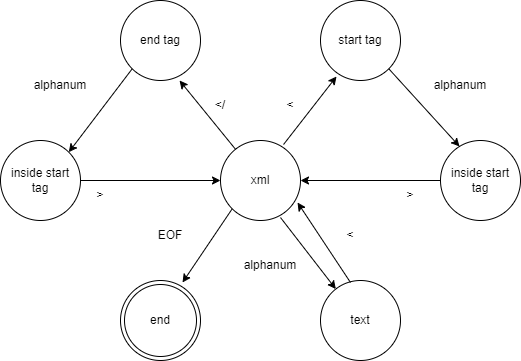

The diagram above was exported from draw.io. Its source (the exported page's mxGraphModel, read from the mxfile embedded in the PNG):
<mxGraphModel dx="1022" dy="787" grid="1" gridSize="10" guides="1" tooltips="1" connect="1" arrows="1" fold="1" page="1" pageScale="1" pageWidth="827" pageHeight="1169" math="0" shadow="0">
  <root>
    <mxCell id="0" />
    <mxCell id="1" parent="0" />
    <mxCell id="lPWVYIPGNEdsureB9KCT-1" value="xml" style="ellipse;whiteSpace=wrap;html=1;aspect=fixed;" parent="1" vertex="1">
      <mxGeometry x="220" y="260" width="80" height="80" as="geometry" />
    </mxCell>
    <mxCell id="lPWVYIPGNEdsureB9KCT-2" value="start tag" style="ellipse;whiteSpace=wrap;html=1;aspect=fixed;" parent="1" vertex="1">
      <mxGeometry x="320" y="120" width="80" height="80" as="geometry" />
    </mxCell>
    <mxCell id="lPWVYIPGNEdsureB9KCT-3" value="inside start tag" style="ellipse;whiteSpace=wrap;html=1;aspect=fixed;" parent="1" vertex="1">
      <mxGeometry x="440" y="260" width="80" height="80" as="geometry" />
    </mxCell>
    <mxCell id="lPWVYIPGNEdsureB9KCT-4" value="end tag" style="ellipse;whiteSpace=wrap;html=1;aspect=fixed;" parent="1" vertex="1">
      <mxGeometry x="120" y="120" width="80" height="80" as="geometry" />
    </mxCell>
    <mxCell id="lPWVYIPGNEdsureB9KCT-5" value="text" style="ellipse;whiteSpace=wrap;html=1;aspect=fixed;" parent="1" vertex="1">
      <mxGeometry x="320" y="400" width="80" height="80" as="geometry" />
    </mxCell>
    <mxCell id="lPWVYIPGNEdsureB9KCT-10" value="" style="endArrow=classic;html=1;rounded=0;exitX=0;exitY=1;exitDx=0;exitDy=0;entryX=0.775;entryY=0.025;entryDx=0;entryDy=0;entryPerimeter=0;" parent="1" source="lPWVYIPGNEdsureB9KCT-1" target="lPWVYIPGNEdsureB9KCT-12" edge="1">
      <mxGeometry width="50" height="50" relative="1" as="geometry">
        <mxPoint x="390" y="410" as="sourcePoint" />
        <mxPoint x="182" y="406" as="targetPoint" />
      </mxGeometry>
    </mxCell>
    <mxCell id="lPWVYIPGNEdsureB9KCT-11" value="" style="endArrow=classic;html=1;rounded=0;exitX=1;exitY=1;exitDx=0;exitDy=0;entryX=0.238;entryY=0.075;entryDx=0;entryDy=0;entryPerimeter=0;" parent="1" source="lPWVYIPGNEdsureB9KCT-2" target="lPWVYIPGNEdsureB9KCT-3" edge="1">
      <mxGeometry width="50" height="50" relative="1" as="geometry">
        <mxPoint x="480" y="150" as="sourcePoint" />
        <mxPoint x="560" y="200" as="targetPoint" />
      </mxGeometry>
    </mxCell>
    <mxCell id="lPWVYIPGNEdsureB9KCT-12" value="end" style="ellipse;shape=doubleEllipse;whiteSpace=wrap;html=1;aspect=fixed;" parent="1" vertex="1">
      <mxGeometry x="120" y="400" width="80" height="80" as="geometry" />
    </mxCell>
    <mxCell id="lPWVYIPGNEdsureB9KCT-13" value="" style="endArrow=classic;html=1;rounded=0;exitX=0;exitY=0.5;exitDx=0;exitDy=0;entryX=1;entryY=0.5;entryDx=0;entryDy=0;" parent="1" source="lPWVYIPGNEdsureB9KCT-3" target="lPWVYIPGNEdsureB9KCT-1" edge="1">
      <mxGeometry width="50" height="50" relative="1" as="geometry">
        <mxPoint x="580" y="440" as="sourcePoint" />
        <mxPoint x="660" y="490" as="targetPoint" />
      </mxGeometry>
    </mxCell>
    <mxCell id="lPWVYIPGNEdsureB9KCT-15" value="" style="endArrow=classic;html=1;rounded=0;entryX=0.738;entryY=1;entryDx=0;entryDy=0;entryPerimeter=0;" parent="1" source="lPWVYIPGNEdsureB9KCT-1" target="lPWVYIPGNEdsureB9KCT-4" edge="1">
      <mxGeometry width="50" height="50" relative="1" as="geometry">
        <mxPoint x="60" y="220" as="sourcePoint" />
        <mxPoint x="140" y="270" as="targetPoint" />
      </mxGeometry>
    </mxCell>
    <mxCell id="lPWVYIPGNEdsureB9KCT-16" value="" style="endArrow=classic;html=1;rounded=0;exitX=0.788;exitY=0.05;exitDx=0;exitDy=0;exitPerimeter=0;entryX=0.2;entryY=0.95;entryDx=0;entryDy=0;entryPerimeter=0;" parent="1" source="lPWVYIPGNEdsureB9KCT-1" target="lPWVYIPGNEdsureB9KCT-2" edge="1">
      <mxGeometry width="50" height="50" relative="1" as="geometry">
        <mxPoint x="334" y="240" as="sourcePoint" />
        <mxPoint x="414" y="290" as="targetPoint" />
      </mxGeometry>
    </mxCell>
    <mxCell id="lPWVYIPGNEdsureB9KCT-17" value="" style="endArrow=classic;html=1;rounded=0;exitX=0.375;exitY=0.025;exitDx=0;exitDy=0;exitPerimeter=0;entryX=0.963;entryY=0.775;entryDx=0;entryDy=0;entryPerimeter=0;" parent="1" source="lPWVYIPGNEdsureB9KCT-5" target="lPWVYIPGNEdsureB9KCT-1" edge="1">
      <mxGeometry width="50" height="50" relative="1" as="geometry">
        <mxPoint x="410" y="360" as="sourcePoint" />
        <mxPoint x="490" y="410" as="targetPoint" />
      </mxGeometry>
    </mxCell>
    <mxCell id="lPWVYIPGNEdsureB9KCT-18" value="" style="endArrow=classic;html=1;rounded=0;exitX=0.75;exitY=0.963;exitDx=0;exitDy=0;exitPerimeter=0;" parent="1" source="lPWVYIPGNEdsureB9KCT-1" target="lPWVYIPGNEdsureB9KCT-5" edge="1">
      <mxGeometry width="50" height="50" relative="1" as="geometry">
        <mxPoint x="330" y="380" as="sourcePoint" />
        <mxPoint x="410" y="430" as="targetPoint" />
      </mxGeometry>
    </mxCell>
    <mxCell id="lPWVYIPGNEdsureB9KCT-20" value="inside start tag" style="ellipse;whiteSpace=wrap;html=1;aspect=fixed;" parent="1" vertex="1">
      <mxGeometry y="260" width="80" height="80" as="geometry" />
    </mxCell>
    <mxCell id="lPWVYIPGNEdsureB9KCT-21" value="" style="endArrow=classic;html=1;rounded=0;exitX=1;exitY=0.5;exitDx=0;exitDy=0;entryX=0;entryY=0.5;entryDx=0;entryDy=0;" parent="1" source="lPWVYIPGNEdsureB9KCT-20" target="lPWVYIPGNEdsureB9KCT-1" edge="1">
      <mxGeometry width="50" height="50" relative="1" as="geometry">
        <mxPoint x="210" y="330" as="sourcePoint" />
        <mxPoint x="70" y="330" as="targetPoint" />
      </mxGeometry>
    </mxCell>
    <mxCell id="lPWVYIPGNEdsureB9KCT-22" value="" style="endArrow=classic;html=1;rounded=0;exitX=0;exitY=1;exitDx=0;exitDy=0;entryX=1;entryY=0;entryDx=0;entryDy=0;" parent="1" source="lPWVYIPGNEdsureB9KCT-4" target="lPWVYIPGNEdsureB9KCT-20" edge="1">
      <mxGeometry width="50" height="50" relative="1" as="geometry">
        <mxPoint x="398" y="198" as="sourcePoint" />
        <mxPoint x="469" y="276" as="targetPoint" />
      </mxGeometry>
    </mxCell>
    <mxCell id="lPWVYIPGNEdsureB9KCT-23" value="EOF" style="text;html=1;align=center;verticalAlign=middle;whiteSpace=wrap;rounded=0;" parent="1" vertex="1">
      <mxGeometry x="140" y="340" width="60" height="30" as="geometry" />
    </mxCell>
    <mxCell id="lPWVYIPGNEdsureB9KCT-26" value="&amp;lt;/" style="text;html=1;align=center;verticalAlign=middle;whiteSpace=wrap;rounded=0;" parent="1" vertex="1">
      <mxGeometry x="190" y="210" width="60" height="30" as="geometry" />
    </mxCell>
    <mxCell id="lPWVYIPGNEdsureB9KCT-27" value="&amp;lt;" style="text;html=1;align=center;verticalAlign=middle;whiteSpace=wrap;rounded=0;" parent="1" vertex="1">
      <mxGeometry x="260" y="210" width="60" height="30" as="geometry" />
    </mxCell>
    <mxCell id="lPWVYIPGNEdsureB9KCT-28" value="alphanum" style="text;html=1;align=center;verticalAlign=middle;whiteSpace=wrap;rounded=0;" parent="1" vertex="1">
      <mxGeometry x="430" y="190" width="60" height="30" as="geometry" />
    </mxCell>
    <mxCell id="lPWVYIPGNEdsureB9KCT-29" value="alphanum" style="text;html=1;align=center;verticalAlign=middle;whiteSpace=wrap;rounded=0;" parent="1" vertex="1">
      <mxGeometry x="30" y="190" width="60" height="30" as="geometry" />
    </mxCell>
    <mxCell id="lPWVYIPGNEdsureB9KCT-30" value="alphanum" style="text;html=1;align=center;verticalAlign=middle;whiteSpace=wrap;rounded=0;" parent="1" vertex="1">
      <mxGeometry x="240" y="370" width="60" height="30" as="geometry" />
    </mxCell>
    <mxCell id="lPWVYIPGNEdsureB9KCT-31" value="&amp;lt;" style="text;html=1;align=center;verticalAlign=middle;whiteSpace=wrap;rounded=0;" parent="1" vertex="1">
      <mxGeometry x="320" y="340" width="60" height="30" as="geometry" />
    </mxCell>
    <mxCell id="lPWVYIPGNEdsureB9KCT-32" value="&amp;gt;" style="text;html=1;align=center;verticalAlign=middle;whiteSpace=wrap;rounded=0;" parent="1" vertex="1">
      <mxGeometry x="380" y="300" width="60" height="30" as="geometry" />
    </mxCell>
    <mxCell id="lPWVYIPGNEdsureB9KCT-33" value="&amp;gt;" style="text;html=1;align=center;verticalAlign=middle;whiteSpace=wrap;rounded=0;" parent="1" vertex="1">
      <mxGeometry x="70" y="300" width="60" height="30" as="geometry" />
    </mxCell>
  </root>
</mxGraphModel>